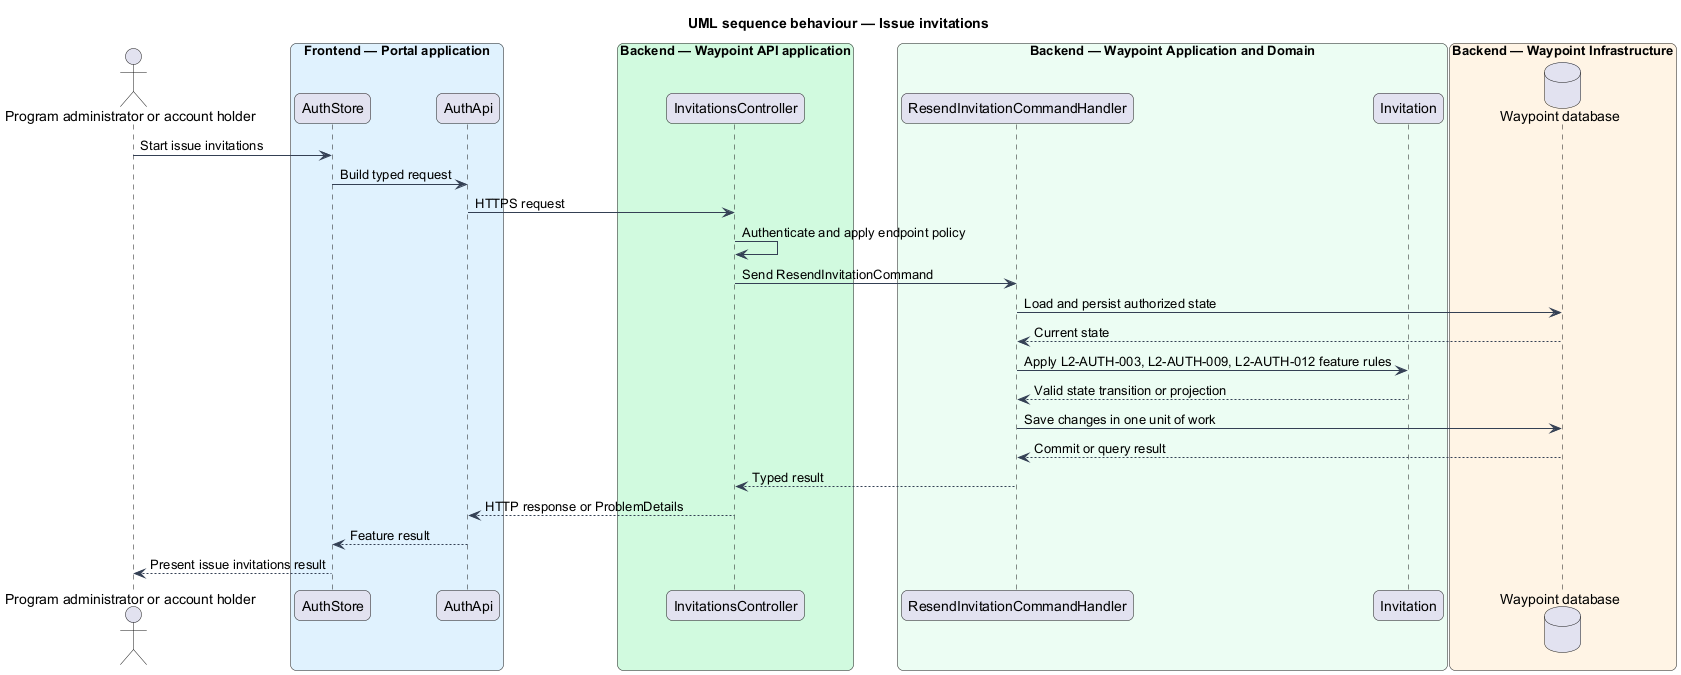

The diagram above was rendered by PlantUML. Its source (embedded in the PNG):
@startuml

title UML sequence behaviour — Issue invitations
skinparam backgroundColor #FFFFFF
skinparam shadowing false
skinparam roundcorner 12
skinparam defaultFontName Arial
skinparam ArrowColor #344054
skinparam rectangle {
  BorderColor #344054
  FontColor #101828
}
skinparam package {
  BorderColor #667085
  FontColor #101828
  BackgroundColor #F9FAFB
}
actor "Program administrator or account holder" as actor
box "Frontend — Portal application" #E0F2FE
  participant "AuthStore" as page
  participant "AuthApi" as client
end box
box "Backend — Waypoint API application" #D1FADF
  participant "InvitationsController" as controller
end box
box "Backend — Waypoint Application and Domain" #ECFDF3
  participant "ResendInvitationCommandHandler" as handler
  participant "Invitation" as entity
end box
box "Backend — Waypoint Infrastructure" #FFF4E5
  database "Waypoint database" as db
end box
actor -> page : Start issue invitations
page -> client : Build typed request
client -> controller : HTTPS request
controller -> controller : Authenticate and apply endpoint policy
controller -> handler : Send ResendInvitationCommand
handler -> db : Load and persist authorized state
db --> handler : Current state
handler -> entity : Apply L2-AUTH-003, L2-AUTH-009, L2-AUTH-012 feature rules
entity --> handler : Valid state transition or projection
handler -> db : Save changes in one unit of work
db --> handler : Commit or query result
handler --> controller : Typed result
controller --> client : HTTP response or ProblemDetails
client --> page : Feature result
page --> actor : Present issue invitations result
@enduml